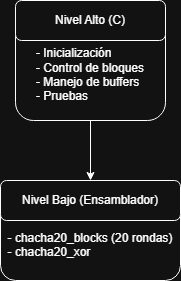

The diagram above was exported from draw.io. Its source (the exported page's mxGraphModel, read from the mxfile embedded in the PNG):
<mxGraphModel dx="1369" dy="790" grid="1" gridSize="10" guides="1" tooltips="1" connect="1" arrows="1" fold="1" page="1" pageScale="1" pageWidth="850" pageHeight="1100" math="0" shadow="0">
  <root>
    <mxCell id="0" />
    <mxCell id="1" parent="0" />
    <mxCell id="g-bF2JHFDKjexmQDoJvJ-6" edge="1" parent="1" source="g-bF2JHFDKjexmQDoJvJ-1" style="edgeStyle=orthogonalEdgeStyle;rounded=0;orthogonalLoop=1;jettySize=auto;html=1;exitX=0.5;exitY=1;exitDx=0;exitDy=0;entryX=0.5;entryY=0;entryDx=0;entryDy=0;" target="g-bF2JHFDKjexmQDoJvJ-5">
      <mxGeometry relative="1" as="geometry" />
    </mxCell>
    <mxCell id="g-bF2JHFDKjexmQDoJvJ-1" parent="1" style="rounded=1;whiteSpace=wrap;html=1;" value="&lt;div&gt;&lt;br&gt;&lt;/div&gt;&lt;div&gt;&lt;br&gt;&lt;/div&gt;&lt;div style=&quot;text-align: left;&quot;&gt;- Inicialización&lt;/div&gt;&lt;div style=&quot;text-align: left;&quot;&gt;- Control de bloques&lt;/div&gt;&lt;div style=&quot;text-align: left;&quot;&gt;- Manejo de buffers&lt;/div&gt;&lt;div style=&quot;text-align: left;&quot;&gt;- Pruebas&lt;/div&gt;" vertex="1">
      <mxGeometry height="120" width="150" x="330" y="100" as="geometry" />
    </mxCell>
    <mxCell id="g-bF2JHFDKjexmQDoJvJ-2" parent="1" style="rounded=1;whiteSpace=wrap;html=1;" value="Nivel Alto (C)" vertex="1">
      <mxGeometry height="40" width="150" x="330" y="100" as="geometry" />
    </mxCell>
    <mxCell id="g-bF2JHFDKjexmQDoJvJ-4" parent="1" style="rounded=1;whiteSpace=wrap;html=1;" value="&lt;div&gt;&lt;br&gt;&lt;/div&gt;&lt;div&gt;&lt;br&gt;&lt;/div&gt;&lt;div style=&quot;text-align: left;&quot;&gt;- chacha20_blocks (20 rondas)&lt;/div&gt;&lt;div style=&quot;text-align: left;&quot;&gt;- chacha20_xor&lt;/div&gt;" vertex="1">
      <mxGeometry height="100" width="180" x="315" y="280" as="geometry" />
    </mxCell>
    <mxCell id="g-bF2JHFDKjexmQDoJvJ-5" parent="1" style="rounded=1;whiteSpace=wrap;html=1;" value="Nivel Bajo (Ensamblador)" vertex="1">
      <mxGeometry height="40" width="180" x="315" y="280" as="geometry" />
    </mxCell>
  </root>
</mxGraphModel>